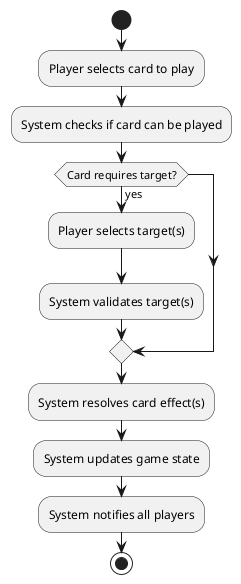

The diagram above was rendered by PlantUML. Its source (embedded in the PNG):
@startuml
start
:Player selects card to play;
:System checks if card can be played;
if (Card requires target?) then (yes)
  :Player selects target(s);
  :System validates target(s);
endif
:System resolves card effect(s);
:System updates game state;
:System notifies all players;
stop
@enduml